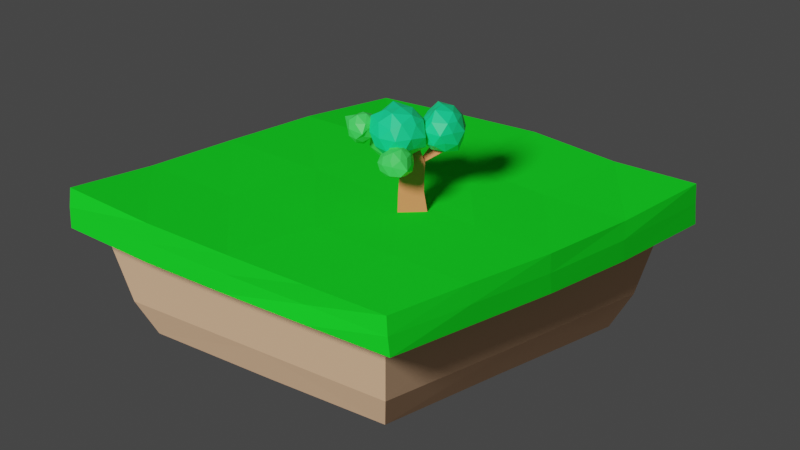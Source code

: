 # Source: untitled.blend  (saved by Blender 3.0.42; exported with 4.5.12 LTS)
import bpy
from mathutils import Matrix  # noqa: F401  (used for matrix-valued properties, if any)

bpy.ops.wm.read_factory_settings(use_empty=True)
scene = bpy.context.scene
scene.name = 'Scene'

# ---- collections
col_collection = bpy.data.collections.new('Collection'); scene.collection.children.link(col_collection)

# ---- materials (node trees are filled in below, after node groups)
mat_material = bpy.data.materials.new('Material')
mat_material.alpha_threshold = 0.0
mat_material.line_color = (0.0, 0.0, 0.0, 1.0)
mat_material_001 = bpy.data.materials.new('Material.001')
mat_material_002 = bpy.data.materials.new('Material.002')
mat_material_003 = bpy.data.materials.new('Material.003')
mat_material_004 = bpy.data.materials.new('Material.004')

# ---- material node trees
mat_material.use_nodes = True; mat_material.node_tree.nodes.clear()
_N = mat_material.node_tree.nodes; _L = mat_material.node_tree.links
n0 = _N.new('ShaderNodeOutputMaterial'); n0.name = 'Material Output'; n0.location = (300, 300)
n1 = _N.new('ShaderNodeBsdfPrincipled'); n1.name = 'Principled BSDF'; n1.location = (10, 300)
n1.distribution = 'GGX'
n1.subsurface_method = 'RANDOM_WALK_SKIN'
n1.inputs[0].default_value = (0.01086, 0.8, 0.02143, 1.0)
n1.inputs[2].default_value = 1.0
n1.inputs[3].default_value = 1.45
n1.inputs[13].default_value = 0.0
n1.inputs[27].default_value = (0.0, 0.0, 0.0, 1.0)
n1.inputs[28].default_value = 1.0
_L.new(n1.outputs[0], n0.inputs[0])
n0.is_active_output = True
mat_material_001.use_nodes = True; mat_material_001.node_tree.nodes.clear()
_N = mat_material_001.node_tree.nodes; _L = mat_material_001.node_tree.links
n0 = _N.new('ShaderNodeBsdfPrincipled'); n0.name = 'Principled BSDF'; n0.location = (10, 300)
n0.distribution = 'GGX'
n0.subsurface_method = 'RANDOM_WALK_SKIN'
n0.inputs[0].default_value = (0.8, 0.5022, 0.3102, 1.0)
n0.inputs[2].default_value = 1.0
n0.inputs[3].default_value = 1.45
n0.inputs[13].default_value = 0.0
n0.inputs[27].default_value = (0.0, 0.0, 0.0, 1.0)
n0.inputs[28].default_value = 1.0
n1 = _N.new('ShaderNodeOutputMaterial'); n1.name = 'Material Output'; n1.location = (300, 300)
_L.new(n0.outputs[0], n1.inputs[0])
n1.is_active_output = True
mat_material_002.use_nodes = True; mat_material_002.node_tree.nodes.clear()
_N = mat_material_002.node_tree.nodes; _L = mat_material_002.node_tree.links
n0 = _N.new('ShaderNodeBsdfPrincipled'); n0.name = 'Principled BSDF'; n0.location = (10, 300)
n0.distribution = 'GGX'
n0.subsurface_method = 'RANDOM_WALK_SKIN'
n0.inputs[0].default_value = (0.05939, 0.8, 0.109, 1.0)
n0.inputs[3].default_value = 1.45
n0.inputs[27].default_value = (0.0, 0.0, 0.0, 1.0)
n0.inputs[28].default_value = 1.0
n1 = _N.new('ShaderNodeOutputMaterial'); n1.name = 'Material Output'; n1.location = (300, 300)
_L.new(n0.outputs[0], n1.inputs[0])
n1.is_active_output = True
mat_material_003.use_nodes = True; mat_material_003.node_tree.nodes.clear()
_N = mat_material_003.node_tree.nodes; _L = mat_material_003.node_tree.links
n0 = _N.new('ShaderNodeBsdfPrincipled'); n0.name = 'Principled BSDF'; n0.location = (10, 300)
n0.distribution = 'GGX'
n0.subsurface_method = 'RANDOM_WALK_SKIN'
n0.inputs[0].default_value = (0.005779, 0.8, 0.275, 1.0)
n0.inputs[3].default_value = 1.45
n0.inputs[27].default_value = (0.0, 0.0, 0.0, 1.0)
n0.inputs[28].default_value = 1.0
n1 = _N.new('ShaderNodeOutputMaterial'); n1.name = 'Material Output'; n1.location = (300, 300)
_L.new(n0.outputs[0], n1.inputs[0])
n1.is_active_output = True
mat_material_004.use_nodes = True; mat_material_004.node_tree.nodes.clear()
_N = mat_material_004.node_tree.nodes; _L = mat_material_004.node_tree.links
n0 = _N.new('ShaderNodeBsdfPrincipled'); n0.name = 'Principled BSDF'; n0.location = (10, 300)
n0.distribution = 'GGX'
n0.subsurface_method = 'RANDOM_WALK_SKIN'
n0.inputs[0].default_value = (0.8, 0.269, 0.1185, 1.0)
n0.inputs[2].default_value = 1.0
n0.inputs[3].default_value = 1.45
n0.inputs[13].default_value = 0.0
n0.inputs[27].default_value = (0.0, 0.0, 0.0, 1.0)
n0.inputs[28].default_value = 1.0
n1 = _N.new('ShaderNodeOutputMaterial'); n1.name = 'Material Output'; n1.location = (300, 300)
_L.new(n0.outputs[0], n1.inputs[0])
n1.is_active_output = True

# ---- world
world_world = bpy.data.worlds.new('World'); scene.world = world_world
world_world.use_nodes = True; world_world.node_tree.nodes.clear()
_N = world_world.node_tree.nodes; _L = world_world.node_tree.links
n0 = _N.new('ShaderNodeOutputWorld'); n0.name = 'World Output'; n0.location = (300, 300)
n1 = _N.new('ShaderNodeBackground'); n1.name = 'Background'; n1.location = (10, 300)
n1.inputs[0].default_value = (0.05088, 0.05088, 0.05088, 1.0)
_L.new(n1.outputs[0], n0.inputs[0])
n0.is_active_output = True
world_world.color = (0.05088, 0.05088, 0.05088)
world_world.use_sun_shadow = False
world_world.sun_shadow_jitter_overblur = 0.0

# ---- cameras
cam_camera = bpy.data.cameras.new('Camera')
cam_camera.clip_end = 100.0
cam_camera.lens = 200.0
cam_camera.ortho_scale = 7.314

# ---- lights
light_light = bpy.data.lights.new('Light', 'SUN')
light_light.transmission_factor = 0.0
light_light.angle = 0.1993
light_light.energy = 3.0
light_light.shadow_soft_size = 0.1
light_light.shadow_cascade_max_distance = 1000.0

# ---- meshes
me_cube = bpy.data.meshes.new('Cube')
me_cube.from_pydata([(1.791, 1.853, 0.2741), (1.791, 1.854, -0.08158), (1.794, -1.784, 0.1872), (1.849, -1.8, -0.1435), (-1.785, 1.847, 0.1177), (-1.801, 1.839, -0.2075), (-1.842, -1.792, 0.2643), (-1.804, -1.825, -0.07129), (0.02574, 1.859, -0.09526), (0.06112, -1.832, 0.2166), (0.005751, -1.816, -0.1371), (-0.007794, 1.839, 0.2641), (-1.829, 0.02936, -0.1471), (1.857, 0.01715, 0.2031), (-1.827, 0.01545, 0.2016), (1.866, 0.01693, -0.1381), (-0.01217, 0.02694, -0.1466), (0.1961, 0.02014, 0.2136), (-1.318, -1.316, -1.024), (-1.604, -1.604, -0.165), (-1.315, 1.331, -0.9748), (-1.604, 1.605, -0.1647), (1.318, -1.317, -1.029), (1.605, -1.603, -0.1601), (1.321, 1.33, -0.9814), (1.606, 1.61, -0.1443), (-1.316, 0.009171, -0.9926), (-1.461, -1.458, -0.7351), (-1.603, 0.007553, -0.1344), (-1.46, 1.467, -0.724), (0.0003668, 1.32, -1.025), (0.001537, 1.611, -0.137), (1.464, 1.475, -0.6882), (1.32, 0.007387, -1.0), (1.605, 0.002264, -0.1573), (1.462, -1.459, -0.7388), (3.731e-05, -1.318, -1.032), (0.0003274, -1.603, -0.1607), (0.0008491, 0.00385, -0.1504), (0.001421, 0.006444, -1.004), (0.00063, -1.458, -0.7372), (1.463, 0.005822, -0.7243), (0.004964, 1.484, -0.6521), (-1.461, 0.002361, -0.7393), (-1.813, -0.9057, -0.1225), (-0.8914, 1.857, -0.1483), (1.793, 1.848, 0.102), (-1.815, -1.826, 0.1078), (1.828, -1.806, 0.02901), (-1.8, 1.857, -0.05546), (-0.8852, -1.824, 0.2251), (1.833, -0.9018, 0.2044), (0.9355, -1.827, -0.1309), (-1.798, 0.9133, 0.1907), (0.8914, 1.847, 0.2324), (1.835, 0.9211, -0.1301), (0.9125, 1.847, -0.1256), (0.9346, -1.824, 0.2099), (-0.8986, -1.822, -0.1222), (-0.8968, 1.843, 0.1959), (0.005191, 1.858, 0.08232), (0.003414, -0.9095, -0.1343), (0.03134, -1.819, 0.03733), (0.1354, -0.9215, 0.2228), (-1.805, 0.9105, -0.1455), (1.816, 0.9533, 0.2077), (-1.835, -0.8882, 0.2137), (1.858, -0.8929, -0.14), (0.01674, 0.9205, -0.1348), (0.1079, 0.8982, 0.2367), (1.034, 0.001691, 0.2169), (-0.9139, 0.01327, -0.1394), (1.869, -0.001015, 0.04157), (0.9268, 0.02197, -0.1424), (-1.832, 0.03259, 0.02213), (-0.8145, 0.01576, 0.2086), (-0.8939, -0.8833, 0.1965), (-0.8745, -1.821, 0.05178), (-1.814, 0.9257, 0.01406), (0.9267, -0.8788, -0.148), (1.862, -0.9118, 0.04012), (0.8894, 1.851, 0.04625), (-0.8785, 1.85, 0.01683), (-0.9173, -0.8778, -0.1498), (0.8926, -1.783, 0.01671), (1.01, -0.9161, 0.2175), (0.9279, 0.9202, 0.2072), (-0.9005, 0.9421, -0.146), (1.839, 0.9116, 0.05673), (0.8996, 0.9174, -0.1362), (-1.826, -0.9029, 0.04917), (-0.7871, 0.9166, 0.2176)], [], [(14, 76, 75), (9, 77, 62), (14, 78, 74), (15, 79, 73), (13, 80, 72), (11, 81, 60), (4, 82, 49), (16, 83, 71), (2, 84, 48), (17, 85, 70), (11, 86, 54), (8, 87, 45), (0, 88, 46), (1, 89, 56), (6, 90, 47), (4, 91, 59), (14, 66, 76), (9, 50, 77), (14, 53, 78), (15, 67, 79), (13, 51, 80), (11, 54, 81), (4, 59, 82), (16, 61, 83), (2, 57, 84), (17, 63, 85), (11, 69, 86), (8, 68, 87), (0, 65, 88), (1, 55, 89), (6, 66, 90), (4, 53, 91), (28, 29, 43), (31, 32, 42), (34, 35, 41), (37, 27, 40), (33, 36, 39), (28, 37, 38), (38, 23, 34), (31, 34, 25), (21, 38, 31), (39, 18, 26), (30, 26, 20), (24, 39, 30), (40, 18, 36), (22, 40, 36), (35, 37, 40), (41, 22, 33), (24, 41, 33), (32, 34, 41), (42, 24, 30), (20, 42, 30), (29, 31, 42), (43, 20, 26), (18, 43, 26), (27, 28, 43), (28, 21, 29), (31, 25, 32), (34, 23, 35), (37, 19, 27), (33, 22, 36), (28, 19, 37), (38, 37, 23), (31, 38, 34), (21, 28, 38), (39, 36, 18), (30, 39, 26), (24, 33, 39), (40, 27, 18), (22, 35, 40), (35, 23, 37), (41, 35, 22), (24, 32, 41), (32, 25, 34), (42, 32, 24), (20, 29, 42), (29, 21, 31), (43, 29, 20), (18, 27, 43), (27, 19, 28), (91, 75, 17), (91, 53, 75), (53, 14, 75), (90, 74, 12), (90, 66, 74), (66, 14, 74), (89, 73, 16), (89, 55, 73), (55, 15, 73), (88, 72, 15), (88, 65, 72), (65, 13, 72), (87, 71, 12), (87, 68, 71), (68, 16, 71), (86, 70, 13), (86, 69, 70), (69, 17, 70), (85, 57, 2), (85, 63, 57), (63, 9, 57), (84, 62, 10), (84, 57, 62), (57, 9, 62), (83, 58, 7), (83, 61, 58), (61, 10, 58), (82, 60, 8), (82, 59, 60), (59, 11, 60), (81, 46, 1), (81, 54, 46), (54, 0, 46), (80, 48, 3), (80, 51, 48), (51, 2, 48), (79, 52, 10), (79, 67, 52), (67, 3, 52), (78, 49, 5), (78, 53, 49), (53, 4, 49), (77, 47, 7), (77, 50, 47), (50, 6, 47), (76, 50, 9), (76, 66, 50), (66, 6, 50), (59, 69, 11), (59, 91, 69), (91, 17, 69), (47, 44, 7), (47, 90, 44), (90, 12, 44), (56, 68, 8), (56, 89, 68), (89, 16, 68), (46, 55, 1), (46, 88, 55), (88, 15, 55), (45, 64, 5), (45, 87, 64), (87, 12, 64), (54, 65, 0), (54, 86, 65), (86, 13, 65), (70, 51, 13), (70, 85, 51), (85, 2, 51), (48, 52, 3), (48, 84, 52), (84, 10, 52), (71, 44, 12), (71, 83, 44), (83, 7, 44), (49, 45, 5), (49, 82, 45), (82, 8, 45), (60, 56, 8), (60, 81, 56), (81, 1, 56), (72, 67, 15), (72, 80, 67), (80, 3, 67), (73, 61, 16), (73, 79, 61), (79, 10, 61), (74, 64, 12), (74, 78, 64), (78, 5, 64), (62, 58, 10), (62, 77, 58), (77, 7, 58), (75, 63, 17), (75, 76, 63), (76, 9, 63)])
me_cube.polygons.foreach_set('material_index', [0, 0, 0, 0, 0, 0, 0, 0, 0, 0, 0, 0, 0, 0, 0, 0, 0, 0, 0, 0, 0, 0, 0, 0, 0, 0, 0, 0, 0, 0, 0, 0, 1, 1, 1, 1, 1, 1, 1, 1, 1, 1, 1, 1, 1, 1, 1, 1, 1, 1, 1, 1, 1, 1, 1, 1, 1, 1, 1, 1, 1, 1, 1, 1, 1, 1, 1, 1, 1, 1, 1, 1, 1, 1, 1, 1, 1, 1, 1, 1, 0, 0, 0, 0, 0, 0, 0, 0, 0, 0, 0, 0, 0, 0, 0, 0, 0, 0, 0, 0, 0, 0, 0, 0, 0, 0, 0, 0, 0, 0, 0, 0, 0, 0, 0, 0, 0, 0, 0, 0, 0, 0, 0, 0, 0, 0, 0, 0, 0, 0, 0, 0, 0, 0, 0, 0, 0, 0, 0, 0, 0, 0, 0, 0, 0, 0, 0, 0, 0, 0, 0, 0, 0, 0, 0, 0, 0, 0, 0, 0, 0, 0, 0, 0, 0, 0, 0, 0, 0, 0, 0, 0, 0, 0, 0, 0])
_uv = me_cube.uv_layers.new(name='UVMap')
_uv.uv.foreach_set('vector', [0.875, 0.625, 0.8125, 0.6875, 0.8125, 0.625, 0.625, 0.875, 0.5, 0.9375, 0.5, 0.875, 0.625, 0.125, 0.5, 0.1875, 0.5, 0.125, 0.375, 0.625, 0.3125, 0.6875, 0.3125, 0.625, 0.625, 0.625, 0.5, 0.6875, 0.5, 0.625, 0.625, 0.375, 0.5, 0.4375, 0.5, 0.375, 0.625, 0.25, 0.5, 0.3125, 0.5, 0.25, 0.25, 0.625, 0.1875, 0.6875, 0.1875, 0.625, 0.625, 0.75, 0.5, 0.8125, 0.5, 0.75, 0.75, 0.625, 0.6875, 0.6875, 0.6875, 0.625, 0.75, 0.5, 0.6875, 0.5625, 0.6875, 0.5, 0.25, 0.5, 0.1875, 0.5625, 0.1875, 0.5, 0.625, 0.5, 0.5, 0.5625, 0.5, 0.5, 0.375, 0.5, 0.3125, 0.5625, 0.3125, 0.5, 0.625, 0.0, 0.5, 0.0625, 0.5, 0.0, 0.875, 0.5, 0.8125, 0.5625, 0.8125, 0.5, 0.875, 0.625, 0.875, 0.6875, 0.8125, 0.6875, 0.625, 0.875, 0.625, 0.9375, 0.5, 0.9375, 0.625, 0.125, 0.625, 0.1875, 0.5, 0.1875, 0.375, 0.625, 0.375, 0.6875, 0.3125, 0.6875, 0.625, 0.625, 0.625, 0.6875, 0.5, 0.6875, 0.625, 0.375, 0.625, 0.4375, 0.5, 0.4375, 0.625, 0.25, 0.625, 0.3125, 0.5, 0.3125, 0.25, 0.625, 0.25, 0.6875, 0.1875, 0.6875, 0.625, 0.75, 0.625, 0.8125, 0.5, 0.8125, 0.75, 0.625, 0.75, 0.6875, 0.6875, 0.6875, 0.75, 0.5, 0.75, 0.5625, 0.6875, 0.5625, 0.25, 0.5, 0.25, 0.5625, 0.1875, 0.5625, 0.625, 0.5, 0.625, 0.5625, 0.5, 0.5625, 0.375, 0.5, 0.375, 0.5625, 0.3125, 0.5625, 0.625, 0.0, 0.625, 0.0625, 0.5, 0.0625, 0.875, 0.5, 0.875, 0.5625, 0.8125, 0.5625, 0.625, 0.125, 0.5, 0.25, 0.5, 0.125, 0.625, 0.375, 0.5, 0.5, 0.5, 0.375, 0.625, 0.625, 0.5, 0.75, 0.5, 0.625, 0.625, 0.875, 0.5, 1.0, 0.5, 0.875, 0.375, 0.625, 0.25, 0.75, 0.25, 0.625, 0.875, 0.625, 0.75, 0.75, 0.75, 0.625, 0.75, 0.625, 0.625, 0.75, 0.625, 0.625, 0.75, 0.5, 0.625, 0.625, 0.625, 0.5, 0.875, 0.5, 0.75, 0.625, 0.75, 0.5, 0.25, 0.625, 0.125, 0.75, 0.125, 0.625, 0.25, 0.5, 0.125, 0.625, 0.125, 0.5, 0.375, 0.5, 0.25, 0.625, 0.25, 0.5, 0.5, 0.875, 0.375, 1.0, 0.375, 0.875, 0.375, 0.75, 0.5, 0.875, 0.375, 0.875, 0.5, 0.75, 0.625, 0.875, 0.5, 0.875, 0.5, 0.625, 0.375, 0.75, 0.375, 0.625, 0.375, 0.5, 0.5, 0.625, 0.375, 0.625, 0.5, 0.5, 0.625, 0.625, 0.5, 0.625, 0.5, 0.375, 0.375, 0.5, 0.375, 0.375, 0.375, 0.25, 0.5, 0.375, 0.375, 0.375, 0.5, 0.25, 0.625, 0.375, 0.5, 0.375, 0.5, 0.125, 0.375, 0.25, 0.375, 0.125, 0.375, 0.0, 0.5, 0.125, 0.375, 0.125, 0.5, 0.0, 0.625, 0.125, 0.5, 0.125, 0.625, 0.125, 0.625, 0.25, 0.5, 0.25, 0.625, 0.375, 0.625, 0.5, 0.5, 0.5, 0.625, 0.625, 0.625, 0.75, 0.5, 0.75, 0.625, 0.875, 0.625, 1.0, 0.5, 1.0, 0.375, 0.625, 0.375, 0.75, 0.25, 0.75, 0.875, 0.625, 0.875, 0.75, 0.75, 0.75, 0.75, 0.625, 0.75, 0.75, 0.625, 0.75, 0.75, 0.5, 0.75, 0.625, 0.625, 0.625, 0.875, 0.5, 0.875, 0.625, 0.75, 0.625, 0.25, 0.625, 0.25, 0.75, 0.125, 0.75, 0.25, 0.5, 0.25, 0.625, 0.125, 0.625, 0.375, 0.5, 0.375, 0.625, 0.25, 0.625, 0.5, 0.875, 0.5, 1.0, 0.375, 1.0, 0.375, 0.75, 0.5, 0.75, 0.5, 0.875, 0.5, 0.75, 0.625, 0.75, 0.625, 0.875, 0.5, 0.625, 0.5, 0.75, 0.375, 0.75, 0.375, 0.5, 0.5, 0.5, 0.5, 0.625, 0.5, 0.5, 0.625, 0.5, 0.625, 0.625, 0.5, 0.375, 0.5, 0.5, 0.375, 0.5, 0.375, 0.25, 0.5, 0.25, 0.5, 0.375, 0.5, 0.25, 0.625, 0.25, 0.625, 0.375, 0.5, 0.125, 0.5, 0.25, 0.375, 0.25, 0.375, 0.0, 0.5, 0.0, 0.5, 0.125, 0.5, 0.0, 0.625, 0.0, 0.625, 0.125, 0.8125, 0.5625, 0.8125, 0.625, 0.75, 0.625, 0.8125, 0.5625, 0.875, 0.5625, 0.8125, 0.625, 0.875, 0.5625, 0.875, 0.625, 0.8125, 0.625, 0.5, 0.0625, 0.5, 0.125, 0.375, 0.125, 0.5, 0.0625, 0.625, 0.0625, 0.5, 0.125, 0.625, 0.0625, 0.625, 0.125, 0.5, 0.125, 0.3125, 0.5625, 0.3125, 0.625, 0.25, 0.625, 0.3125, 0.5625, 0.375, 0.5625, 0.3125, 0.625, 0.375, 0.5625, 0.375, 0.625, 0.3125, 0.625, 0.5, 0.5625, 0.5, 0.625, 0.375, 0.625, 0.5, 0.5625, 0.625, 0.5625, 0.5, 0.625, 0.625, 0.5625, 0.625, 0.625, 0.5, 0.625, 0.1875, 0.5625, 0.1875, 0.625, 0.125, 0.625, 0.1875, 0.5625, 0.25, 0.5625, 0.1875, 0.625, 0.25, 0.5625, 0.25, 0.625, 0.1875, 0.625, 0.6875, 0.5625, 0.6875, 0.625, 0.625, 0.625, 0.6875, 0.5625, 0.75, 0.5625, 0.6875, 0.625, 0.75, 0.5625, 0.75, 0.625, 0.6875, 0.625, 0.6875, 0.6875, 0.6875, 0.75, 0.625, 0.75, 0.6875, 0.6875, 0.75, 0.6875, 0.6875, 0.75, 0.75, 0.6875, 0.75, 0.75, 0.6875, 0.75, 0.5, 0.8125, 0.5, 0.875, 0.375, 0.875, 0.5, 0.8125, 0.625, 0.8125, 0.5, 0.875, 0.625, 0.8125, 0.625, 0.875, 0.5, 0.875, 0.1875, 0.6875, 0.1875, 0.75, 0.125, 0.75, 0.1875, 0.6875, 0.25, 0.6875, 0.1875, 0.75, 0.25, 0.6875, 0.25, 0.75, 0.1875, 0.75, 0.5, 0.3125, 0.5, 0.375, 0.375, 0.375, 0.5, 0.3125, 0.625, 0.3125, 0.5, 0.375, 0.625, 0.3125, 0.625, 0.375, 0.5, 0.375, 0.5, 0.4375, 0.5, 0.5, 0.375, 0.5, 0.5, 0.4375, 0.625, 0.4375, 0.5, 0.5, 0.625, 0.4375, 0.625, 0.5, 0.5, 0.5, 0.5, 0.6875, 0.5, 0.75, 0.375, 0.75, 0.5, 0.6875, 0.625, 0.6875, 0.5, 0.75, 0.625, 0.6875, 0.625, 0.75, 0.5, 0.75, 0.3125, 0.6875, 0.3125, 0.75, 0.25, 0.75, 0.3125, 0.6875, 0.375, 0.6875, 0.3125, 0.75, 0.375, 0.6875, 0.375, 0.75, 0.3125, 0.75, 0.5, 0.1875, 0.5, 0.25, 0.375, 0.25, 0.5, 0.1875, 0.625, 0.1875, 0.5, 0.25, 0.625, 0.1875, 0.625, 0.25, 0.5, 0.25, 0.5, 0.9375, 0.5, 1.0, 0.375, 1.0, 0.5, 0.9375, 0.625, 0.9375, 0.5, 1.0, 0.625, 0.9375, 0.625, 1.0, 0.5, 1.0, 0.8125, 0.6875, 0.8125, 0.75, 0.75, 0.75, 0.8125, 0.6875, 0.875, 0.6875, 0.8125, 0.75, 0.875, 0.6875, 0.875, 0.75, 0.8125, 0.75, 0.8125, 0.5, 0.75, 0.5625, 0.75, 0.5, 0.8125, 0.5, 0.8125, 0.5625, 0.75, 0.5625, 0.8125, 0.5625, 0.75, 0.625, 0.75, 0.5625, 0.5, 0.0, 0.375, 0.0625, 0.375, 0.0, 0.5, 0.0, 0.5, 0.0625, 0.375, 0.0625, 0.5, 0.0625, 0.375, 0.125, 0.375, 0.0625, 0.3125, 0.5, 0.25, 0.5625, 0.25, 0.5, 0.3125, 0.5, 0.3125, 0.5625, 0.25, 0.5625, 0.3125, 0.5625, 0.25, 0.625, 0.25, 0.5625, 0.5, 0.5, 0.375, 0.5625, 0.375, 0.5, 0.5, 0.5, 0.5, 0.5625, 0.375, 0.5625, 0.5, 0.5625, 0.375, 0.625, 0.375, 0.5625, 0.1875, 0.5, 0.125, 0.5625, 0.125, 0.5, 0.1875, 0.5, 0.1875, 0.5625, 0.125, 0.5625, 0.1875, 0.5625, 0.125, 0.625, 0.125, 0.5625, 0.6875, 0.5, 0.625, 0.5625, 0.625, 0.5, 0.6875, 0.5, 0.6875, 0.5625, 0.625, 0.5625, 0.6875, 0.5625, 0.625, 0.625, 0.625, 0.5625, 0.6875, 0.625, 0.625, 0.6875, 0.625, 0.625, 0.6875, 0.625, 0.6875, 0.6875, 0.625, 0.6875, 0.6875, 0.6875, 0.625, 0.75, 0.625, 0.6875, 0.5, 0.75, 0.375, 0.8125, 0.375, 0.75, 0.5, 0.75, 0.5, 0.8125, 0.375, 0.8125, 0.5, 0.8125, 0.375, 0.875, 0.375, 0.8125, 0.1875, 0.625, 0.125, 0.6875, 0.125, 0.625, 0.1875, 0.625, 0.1875, 0.6875, 0.125, 0.6875, 0.1875, 0.6875, 0.125, 0.75, 0.125, 0.6875, 0.5, 0.25, 0.375, 0.3125, 0.375, 0.25, 0.5, 0.25, 0.5, 0.3125, 0.375, 0.3125, 0.5, 0.3125, 0.375, 0.375, 0.375, 0.3125, 0.5, 0.375, 0.375, 0.4375, 0.375, 0.375, 0.5, 0.375, 0.5, 0.4375, 0.375, 0.4375, 0.5, 0.4375, 0.375, 0.5, 0.375, 0.4375, 0.5, 0.625, 0.375, 0.6875, 0.375, 0.625, 0.5, 0.625, 0.5, 0.6875, 0.375, 0.6875, 0.5, 0.6875, 0.375, 0.75, 0.375, 0.6875, 0.3125, 0.625, 0.25, 0.6875, 0.25, 0.625, 0.3125, 0.625, 0.3125, 0.6875, 0.25, 0.6875, 0.3125, 0.6875, 0.25, 0.75, 0.25, 0.6875, 0.5, 0.125, 0.375, 0.1875, 0.375, 0.125, 0.5, 0.125, 0.5, 0.1875, 0.375, 0.1875, 0.5, 0.1875, 0.375, 0.25, 0.375, 0.1875, 0.5, 0.875, 0.375, 0.9375, 0.375, 0.875, 0.5, 0.875, 0.5, 0.9375, 0.375, 0.9375, 0.5, 0.9375, 0.375, 1.0, 0.375, 0.9375, 0.8125, 0.625, 0.75, 0.6875, 0.75, 0.625, 0.8125, 0.625, 0.8125, 0.6875, 0.75, 0.6875, 0.8125, 0.6875, 0.75, 0.75, 0.75, 0.6875])
me_cube.materials.append(mat_material)
me_cube.materials.append(mat_material_001)
me_cube.use_remesh_preserve_volume = False
me_cube.use_remesh_preserve_attributes = False
me_cube.use_mirror_vertex_groups = False
me_cube.update()
me_icosphere_001 = bpy.data.meshes.new('Icosphere.001')
me_icosphere_001.from_pydata([(0.2996, 0.06485, -1.213), (0.7878, -0.5118, -0.4929), (-0.1022, -0.8129, -0.5712), (-0.5117, 0.08285, -0.7195), (-0.002755, 0.9099, -0.6419), (0.8219, 0.547, -0.5172), (0.4299, -0.8174, 0.338), (-0.7216, -0.5253, 0.4458), (-0.6368, 0.5445, 0.3855), (0.5273, 0.905, 0.2687), (1.145, 0.05434, 0.2686), (0.2369, 0.05127, 0.8315), (0.117, -0.4395, -1.049), (0.5539, -0.2812, -0.9421), (0.4592, -0.7665, -0.6654), (0.9826, 0.02855, -0.6196), (0.5176, 0.329, -0.9163), (-0.5116, 0.003065, -0.8607), (-0.3701, -0.4311, -0.7521), (0.02667, 0.5409, -0.9852), (-0.5709, 0.5254, -0.6092), (0.377, 0.8337, -0.6069), (0.9844, -0.3018, -0.0237), (1.021, 0.3241, -0.04959), (0.05482, -0.9881, -0.039), (0.9434, -0.732, -0.253), (-0.7806, -0.2721, -0.1213), (-0.274, -0.7411, -0.2232), (-0.2484, 0.8825, -0.2415), (-0.6726, 0.3693, -0.1981), (0.7882, 0.8524, -0.1426), (0.356, 1.077, -0.2533), (0.9329, -0.447, 0.3517), (-0.1208, -0.7783, 0.4246), (-0.5211, 0.07133, 0.2913), (-0.1759, 0.8278, 0.4638), (1.073, 0.5834, 0.2517), (0.2654, -0.4777, 0.7774), (0.5893, 0.01376, 0.8054), (-0.1211, -0.2432, 0.6342), (-0.1284, 0.3733, 0.6394), (0.4675, 0.566, 0.6336), (2.147, 0.97, -1.736), (3.579, 0.1245, -0.9466), (1.752, -0.4545, -0.8518), (0.7076, 0.9861, -0.853), (1.624, 2.398, -0.7606), (3.691, 1.929, -1.027), (2.971, -0.3931, 0.461), (0.8713, 0.06884, 0.7506), (1.014, 1.88, 0.6489), (2.87, 2.465, 0.5333), (3.761, 0.9914, 0.644), (2.434, 1.032, 1.446), (1.838, 0.116, -1.458), (3.0, 0.4754, -1.577), (2.679, -0.3809, -0.9948), (3.592, 0.971, -0.9363), (2.96, 1.513, -1.549), (1.415, 1.004, -1.595), (1.148, 0.1593, -1.051), (2.151, 1.877, -1.681), (0.9294, 1.805, -0.8953), (2.633, 2.349, -0.962), (3.866, 0.4703, -0.1201), (4.031, 1.552, -0.237), (2.296, -0.691, -0.1484), (3.355, -0.3539, -0.1937), (0.4872, 0.436, -0.007265), (1.206, -0.3882, -0.0809), (1.248, 2.36, -0.1112), (0.6991, 1.528, -0.158), (3.253, 2.364, -0.1216), (2.17, 2.668, -0.05874), (3.379, 0.1378, 0.8), (1.925, -0.3514, 0.6885), (0.8168, 0.9937, 0.7693), (1.857, 2.373, 0.737), (3.537, 1.865, 0.6877), (2.567, 0.1548, 1.294), (3.381, 1.044, 1.153), (1.67, 0.4994, 1.225), (1.373, 1.481, 1.436), (2.629, 1.861, 1.25), (0.4995, 1.736, -2.3), (1.436, 1.183, -1.783), (0.1117, 0.7756, -1.629), (-0.31, 1.775, -1.817), (0.4336, 2.731, -1.858), (1.491, 2.36, -1.822), (0.7559, 0.7824, -0.6603), (-0.3368, 1.146, -0.6714), (-0.2497, 2.33, -0.7334), (0.8896, 2.697, -0.7554), (1.481, 1.734, -0.6889), (0.4665, 1.729, -0.05964), (0.4383, 1.208, -2.219), (0.9439, 1.388, -2.115), (1.044, 0.8941, -1.954), (1.315, 1.708, -1.683), (0.8881, 2.061, -2.075), (0.08943, 1.773, -2.257), (-0.3251, 1.169, -1.73), (0.5038, 2.33, -2.266), (-0.2205, 2.3, -1.805), (0.732, 2.62, -1.732), (1.793, 1.445, -1.362), (1.723, 2.115, -1.312), (0.6046, 0.6505, -1.266), (1.342, 0.8808, -1.328), (-0.3607, 1.436, -1.33), (0.0268, 0.8781, -1.319), (0.009578, 2.668, -1.306), (-0.4157, 2.109, -1.29), (1.219, 2.648, -1.24), (0.6577, 2.879, -1.304), (1.201, 1.169, -0.565), (0.3588, 0.872, -0.716), (-0.5751, 1.708, -0.515), (0.08897, 2.607, -0.524), (1.126, 2.261, -0.512), (0.7259, 1.192, -0.2816), (1.222, 1.766, -0.3484), (0.003278, 1.388, -0.231), (0.2659, 2.13, -0.4178), (0.8182, 2.32, -0.3472), (3.151, -0.2926, -2.482), (4.215, -0.7914, -2.098), (2.889, -1.194, -1.915), (2.354, -0.2583, -2.004), (3.218, 0.6948, -2.15), (4.088, 0.3045, -2.008), (3.707, -1.145, -1.122), (2.576, -0.8115, -1.077), (2.697, 0.3381, -1.163), (3.798, 0.6925, -1.186), (4.239, -0.2639, -1.03), (3.492, -0.2188, -0.5878), (3.009, -0.82, -2.345), (3.624, -0.6187, -2.336), (3.624, -1.115, -2.112), (4.074, -0.2896, -1.985), (3.713, 0.06085, -2.399), (2.832, -0.2401, -2.495), (2.497, -0.8093, -2.033), (3.272, 0.3054, -2.532), (2.683, 0.2996, -2.166), (3.796, 0.6505, -2.234), (4.539, -0.5422, -1.679), (4.285, 0.06308, -1.498), (3.196, -1.351, -1.446), (3.856, -1.14, -1.469), (2.266, -0.5942, -1.508), (2.614, -1.137, -1.478), (2.706, 0.6114, -1.544), (2.286, 0.07033, -1.521), (3.973, 0.6137, -1.552), (3.398, 0.8294, -1.59), (4.177, -0.7638, -1.059), (3.075, -1.113, -0.9977), (2.547, -0.2265, -1.069), (3.063, 0.6135, -0.9893), (4.014, 0.2692, -0.9429), (3.585, -0.7705, -0.69), (3.787, -0.2764, -0.5581), (3.006, -0.5558, -0.7249), (2.694, 0.037, -0.5031), (3.487, 0.2768, -0.6206), (3.845, 3.29, -1.645), (4.726, 2.472, -0.6939), (3.514, 2.049, -0.8828), (2.481, 3.281, -0.7982), (3.506, 4.562, -0.8775), (4.74, 4.029, -0.7038), (4.078, 1.994, 0.6192), (2.851, 2.529, 0.4404), (2.577, 4.024, 0.6354), (4.227, 4.541, 0.5127), (5.015, 3.257, 0.6026), (3.759, 3.271, 1.372), (3.552, 2.539, -1.387), (4.412, 2.819, -1.38), (4.152, 2.076, -0.8863), (5.04, 3.276, -0.8999), (4.611, 3.776, -1.522), (2.941, 3.262, -1.334), (2.852, 2.556, -0.961), (3.736, 4.057, -1.518), (2.669, 3.994, -0.8309), (4.333, 4.507, -1.015), (5.071, 2.794, -0.03924), (5.173, 3.729, -0.1113), (3.647, 1.769, -0.02619), (4.694, 2.089, -0.1527), (2.576, 2.862, -0.2642), (2.785, 2.052, -0.0311), (2.909, 4.471, -0.119), (2.564, 3.773, -0.2558), (4.583, 4.457, -0.07379), (3.625, 4.72, -0.01044), (4.888, 2.556, 0.592), (3.565, 2.117, 0.5328), (2.541, 3.28, 0.643), (3.557, 4.507, 0.5385), (4.665, 3.986, 0.7504), (3.877, 2.506, 1.238), (4.629, 3.291, 1.085), (3.34, 2.86, 1.003), (2.986, 3.697, 1.254), (3.988, 4.008, 1.16), (2.48, 1.987, -2.424), (2.479, 1.764, -2.437), (2.679, 1.897, -2.391), (2.074, 1.952, -2.576), (2.183, 1.866, -2.53), (2.17, 2.032, -2.521), (2.742, 1.696, -2.539), (2.755, 1.601, -2.633), (2.884, 1.685, -2.56), (2.674, 2.327, -2.338), (2.896, 2.333, -2.415), (2.869, 2.522, -2.384), (2.126, 2.882, -2.42), (2.112, 1.327, -2.487), (3.121, 2.444, -2.368), (2.16, 2.717, -4.14), (2.146, 1.108, -4.209), (3.19, 2.264, -4.086), (2.201, 2.891, -5.523), (2.185, 1.011, -5.603), (3.404, 2.361, -5.46), (2.273, 2.934, -6.534), (2.256, 1.054, -6.615), (3.476, 2.404, -6.471), (2.316, 2.31, -0.8397), (2.312, 1.79, -0.862), (2.649, 2.163, -0.8223)], [], [(0, 13, 12), (1, 13, 15), (0, 12, 17), (0, 17, 19), (0, 19, 16), (1, 15, 22), (2, 14, 24), (3, 18, 26), (4, 20, 28), (5, 21, 30), (1, 22, 25), (2, 24, 27), (3, 26, 29), (4, 28, 31), (5, 30, 23), (6, 32, 37), (7, 33, 39), (8, 34, 40), (9, 35, 41), (10, 36, 38), (38, 41, 11), (38, 36, 41), (36, 9, 41), (41, 40, 11), (41, 35, 40), (35, 8, 40), (40, 39, 11), (40, 34, 39), (34, 7, 39), (39, 37, 11), (39, 33, 37), (33, 6, 37), (37, 38, 11), (37, 32, 38), (32, 10, 38), (23, 36, 10), (23, 30, 36), (30, 9, 36), (31, 35, 9), (31, 28, 35), (28, 8, 35), (29, 34, 8), (29, 26, 34), (26, 7, 34), (27, 33, 7), (27, 24, 33), (24, 6, 33), (25, 32, 6), (25, 22, 32), (22, 10, 32), (30, 31, 9), (30, 21, 31), (21, 4, 31), (28, 29, 8), (28, 20, 29), (20, 3, 29), (26, 27, 7), (26, 18, 27), (18, 2, 27), (24, 25, 6), (24, 14, 25), (14, 1, 25), (22, 23, 10), (22, 15, 23), (15, 5, 23), (16, 21, 5), (16, 19, 21), (19, 4, 21), (19, 20, 4), (19, 17, 20), (17, 3, 20), (17, 18, 3), (17, 12, 18), (12, 2, 18), (15, 16, 5), (15, 13, 16), (13, 0, 16), (12, 14, 2), (12, 13, 14), (13, 1, 14), (42, 55, 54), (43, 55, 57), (42, 54, 59), (42, 59, 61), (147, 145, 217, 218), (43, 57, 64), (44, 56, 66), (45, 60, 68), (46, 62, 70), (47, 63, 72), (43, 64, 67), (44, 66, 69), (45, 68, 71), (46, 70, 73), (47, 72, 65), (48, 74, 79), (49, 75, 81), (50, 76, 82), (51, 77, 83), (52, 78, 80), (80, 83, 53), (80, 78, 83), (78, 51, 83), (83, 82, 53), (83, 77, 82), (77, 50, 82), (82, 81, 53), (82, 76, 81), (76, 49, 81), (81, 79, 53), (81, 75, 79), (75, 48, 79), (79, 80, 53), (79, 74, 80), (74, 52, 80), (65, 78, 52), (65, 72, 78), (72, 51, 78), (73, 77, 51), (73, 70, 77), (70, 50, 77), (71, 76, 50), (71, 68, 76), (68, 49, 76), (69, 75, 49), (69, 66, 75), (66, 48, 75), (67, 74, 48), (67, 64, 74), (64, 52, 74), (72, 73, 51), (72, 63, 73), (63, 46, 73), (70, 71, 50), (70, 62, 71), (62, 45, 71), (68, 69, 49), (68, 60, 69), (60, 44, 69), (66, 67, 48), (66, 56, 67), (56, 43, 67), (64, 65, 52), (64, 57, 65), (57, 47, 65), (58, 63, 47), (58, 61, 63), (61, 46, 63), (61, 62, 46), (61, 59, 62), (59, 45, 62), (59, 60, 45), (59, 54, 60), (54, 44, 60), (57, 58, 47), (57, 55, 58), (55, 42, 58), (54, 56, 44), (54, 55, 56), (55, 43, 56), (84, 97, 96), (85, 97, 99), (84, 96, 101), (84, 101, 103), (84, 103, 100), (85, 99, 106), (86, 98, 108), (87, 102, 110), (88, 104, 112), (89, 105, 114), (85, 106, 109), (86, 108, 111), (87, 110, 113), (88, 112, 115), (89, 114, 107), (90, 116, 121), (91, 117, 123), (92, 118, 124), (93, 119, 125), (94, 120, 122), (122, 125, 95), (122, 120, 125), (120, 93, 125), (125, 124, 95), (125, 119, 124), (119, 92, 124), (124, 123, 95), (124, 118, 123), (118, 91, 123), (123, 121, 95), (123, 117, 121), (117, 90, 121), (121, 122, 95), (121, 116, 122), (116, 94, 122), (107, 120, 94), (107, 114, 120), (114, 93, 120), (115, 119, 93), (115, 112, 119), (112, 92, 119), (113, 118, 92), (113, 110, 118), (110, 91, 118), (111, 117, 91), (111, 108, 117), (108, 90, 117), (109, 116, 90), (109, 106, 116), (106, 94, 116), (114, 115, 93), (114, 105, 115), (105, 88, 115), (112, 113, 92), (112, 104, 113), (104, 87, 113), (110, 111, 91), (110, 102, 111), (102, 86, 111), (108, 109, 90), (108, 98, 109), (98, 85, 109), (106, 107, 94), (106, 99, 107), (99, 89, 107), (100, 105, 89), (100, 103, 105), (103, 88, 105), (103, 104, 88), (103, 101, 104), (101, 87, 104), (101, 102, 87), (101, 96, 102), (96, 86, 102), (99, 100, 89), (99, 97, 100), (58, 42, 211, 212), (96, 98, 86), (96, 97, 98), (97, 85, 98), (126, 139, 138), (127, 139, 141), (126, 138, 143), (126, 143, 145), (126, 145, 142), (127, 141, 148), (128, 140, 150), (129, 144, 152), (130, 146, 154), (131, 147, 156), (127, 148, 151), (128, 150, 153), (129, 152, 155), (130, 154, 157), (131, 156, 149), (132, 158, 163), (133, 159, 165), (134, 160, 166), (135, 161, 167), (136, 162, 164), (164, 167, 137), (164, 162, 167), (162, 135, 167), (167, 166, 137), (167, 161, 166), (161, 134, 166), (166, 165, 137), (166, 160, 165), (160, 133, 165), (165, 163, 137), (165, 159, 163), (159, 132, 163), (163, 164, 137), (163, 158, 164), (158, 136, 164), (149, 162, 136), (149, 156, 162), (156, 135, 162), (157, 161, 135), (157, 154, 161), (154, 134, 161), (155, 160, 134), (155, 152, 160), (152, 133, 160), (153, 159, 133), (153, 150, 159), (150, 132, 159), (151, 158, 132), (151, 148, 158), (148, 136, 158), (156, 157, 135), (156, 147, 157), (147, 130, 157), (154, 155, 134), (154, 146, 155), (146, 129, 155), (152, 153, 133), (152, 144, 153), (144, 128, 153), (150, 151, 132), (150, 140, 151), (140, 127, 151), (148, 149, 136), (148, 141, 149), (141, 131, 149), (142, 147, 131), (142, 145, 147), (187, 168, 220, 221), (145, 146, 130), (145, 143, 146), (143, 129, 146), (143, 144, 129), (143, 138, 144), (138, 128, 144), (141, 142, 131), (141, 139, 142), (139, 126, 142), (138, 140, 128), (138, 139, 140), (139, 127, 140), (168, 181, 180), (169, 181, 183), (168, 180, 185), (185, 187, 221, 219), (168, 187, 184), (169, 183, 190), (170, 182, 192), (171, 186, 194), (172, 188, 196), (173, 189, 198), (169, 190, 193), (170, 192, 195), (171, 194, 197), (172, 196, 199), (173, 198, 191), (174, 200, 205), (175, 201, 207), (176, 202, 208), (177, 203, 209), (178, 204, 206), (206, 209, 179), (206, 204, 209), (204, 177, 209), (209, 208, 179), (209, 203, 208), (203, 176, 208), (208, 207, 179), (208, 202, 207), (202, 175, 207), (207, 205, 179), (207, 201, 205), (201, 174, 205), (205, 206, 179), (205, 200, 206), (200, 178, 206), (191, 204, 178), (191, 198, 204), (198, 177, 204), (199, 203, 177), (199, 196, 203), (196, 176, 203), (197, 202, 176), (197, 194, 202), (194, 175, 202), (195, 201, 175), (195, 192, 201), (192, 174, 201), (193, 200, 174), (193, 190, 200), (190, 178, 200), (198, 199, 177), (198, 189, 199), (189, 172, 199), (196, 197, 176), (196, 188, 197), (188, 171, 197), (194, 195, 175), (194, 186, 195), (186, 170, 195), (192, 193, 174), (192, 182, 193), (182, 169, 193), (190, 191, 178), (190, 183, 191), (183, 173, 191), (184, 189, 173), (184, 187, 189), (187, 172, 189), (187, 188, 172), (187, 185, 188), (185, 171, 188), (185, 186, 171), (185, 180, 186), (180, 170, 186), (183, 184, 173), (183, 181, 184), (181, 168, 184), (180, 182, 170), (180, 181, 182), (181, 169, 182), (211, 210, 212), (214, 213, 215), (217, 216, 218), (220, 219, 221), (42, 61, 210, 211), (130, 147, 218, 216), (61, 58, 212, 210), (84, 100, 215, 213), (168, 185, 219, 220), (97, 84, 213, 214), (100, 97, 214, 215), (145, 130, 216, 217), (224, 222, 234, 236), (225, 227, 230, 228), (222, 224, 227, 225), (224, 223, 226, 227), (223, 222, 225, 226), (228, 230, 233, 231), (227, 226, 229, 230), (226, 225, 228, 229), (232, 231, 233), (230, 229, 232, 233), (229, 228, 231, 232), (235, 236, 234), (223, 224, 236, 235), (222, 223, 235, 234)])
me_icosphere_001.polygons.foreach_set('material_index', [0, 0, 0, 0, 0, 0, 0, 0, 0, 0, 0, 0, 0, 0, 0, 0, 0, 0, 0, 0, 0, 0, 0, 0, 0, 0, 0, 0, 0, 0, 0, 0, 0, 0, 0, 0, 0, 0, 0, 0, 0, 0, 0, 0, 0, 0, 0, 0, 0, 0, 0, 0, 0, 0, 0, 0, 0, 0, 0, 0, 0, 0, 0, 0, 0, 0, 0, 0, 0, 0, 0, 0, 0, 0, 0, 0, 0, 0, 0, 0, 1, 1, 1, 1, 2, 1, 1, 1, 1, 1, 1, 1, 1, 1, 1, 1, 1, 1, 1, 1, 1, 1, 1, 1, 1, 1, 1, 1, 1, 1, 1, 1, 1, 1, 1, 1, 1, 1, 1, 1, 1, 1, 1, 1, 1, 1, 1, 1, 1, 1, 1, 1, 1, 1, 1, 1, 1, 1, 1, 1, 1, 1, 1, 1, 1, 1, 1, 1, 1, 1, 1, 1, 1, 1, 1, 1, 1, 1, 1, 1, 0, 0, 0, 0, 0, 0, 0, 0, 0, 0, 0, 0, 0, 0, 0, 0, 0, 0, 0, 0, 0, 0, 0, 0, 0, 0, 0, 0, 0, 0, 0, 0, 0, 0, 0, 0, 0, 0, 0, 0, 0, 0, 0, 0, 0, 0, 0, 0, 0, 0, 0, 0, 0, 0, 0, 0, 0, 0, 0, 0, 0, 0, 0, 0, 0, 0, 0, 0, 0, 0, 0, 0, 0, 0, 0, 0, 2, 0, 0, 0, 0, 0, 0, 0, 0, 0, 0, 0, 0, 0, 0, 0, 0, 0, 0, 0, 0, 0, 0, 0, 0, 0, 0, 0, 0, 0, 0, 0, 0, 0, 0, 0, 0, 0, 0, 0, 0, 0, 0, 0, 0, 0, 0, 0, 0, 0, 0, 0, 0, 0, 0, 0, 0, 0, 0, 0, 0, 0, 0, 0, 0, 0, 0, 0, 0, 0, 0, 2, 0, 0, 0, 0, 0, 0, 0, 0, 0, 0, 0, 0, 1, 1, 1, 2, 1, 1, 1, 1, 1, 1, 1, 1, 1, 1, 1, 1, 1, 1, 1, 1, 1, 1, 1, 1, 1, 1, 1, 1, 1, 1, 1, 1, 1, 1, 1, 1, 1, 1, 1, 1, 1, 1, 1, 1, 1, 1, 1, 1, 1, 1, 1, 1, 1, 1, 1, 1, 1, 1, 1, 1, 1, 1, 1, 1, 1, 1, 1, 1, 1, 1, 1, 1, 1, 1, 1, 1, 1, 1, 1, 1, 2, 2, 2, 2, 2, 2, 2, 2, 2, 2, 2, 2, 2, 2, 2, 2, 2, 2, 2, 2, 2, 2, 2, 2, 2, 2])
_uv = me_icosphere_001.uv_layers.new(name='UVMap')
_uv.uv.foreach_set('vector', [0.1818, 0.0, 0.2273, 0.07873, 0.1364, 0.07873, 0.2727, 0.1575, 0.3182, 0.07873, 0.3636, 0.1575, 0.9091, 0.0, 0.9545, 0.07873, 0.8636, 0.07873, 0.7273, 0.0, 0.7727, 0.07873, 0.6818, 0.07873, 0.5455, 0.0, 0.5909, 0.07873, 0.5, 0.07873, 0.2727, 0.1575, 0.3636, 0.1575, 0.3182, 0.2362, 0.09091, 0.1575, 0.1818, 0.1575, 0.1364, 0.2362, 0.8182, 0.1575, 0.9091, 0.1575, 0.8636, 0.2362, 0.6364, 0.1575, 0.7273, 0.1575, 0.6818, 0.2362, 0.4545, 0.1575, 0.5455, 0.1575, 0.5, 0.2362, 0.2727, 0.1575, 0.3182, 0.2362, 0.2273, 0.2362, 0.09091, 0.1575, 0.1364, 0.2362, 0.04546, 0.2362, 0.8182, 0.1575, 0.8636, 0.2362, 0.7727, 0.2362, 0.6364, 0.1575, 0.6818, 0.2362, 0.5909, 0.2362, 0.4545, 0.1575, 0.5, 0.2362, 0.4091, 0.2362, 0.1818, 0.3149, 0.2727, 0.3149, 0.2273, 0.3937, 0.0, 0.3149, 0.09091, 0.3149, 0.04546, 0.3937, 0.7273, 0.3149, 0.8182, 0.3149, 0.7727, 0.3937, 0.5455, 0.3149, 0.6364, 0.3149, 0.5909, 0.3937, 0.3636, 0.3149, 0.4545, 0.3149, 0.4091, 0.3937, 0.4091, 0.3937, 0.5, 0.3937, 0.4545, 0.4724, 0.4091, 0.3937, 0.4545, 0.3149, 0.5, 0.3937, 0.4545, 0.3149, 0.5455, 0.3149, 0.5, 0.3937, 0.5909, 0.3937, 0.6818, 0.3937, 0.6364, 0.4724, 0.5909, 0.3937, 0.6364, 0.3149, 0.6818, 0.3937, 0.6364, 0.3149, 0.7273, 0.3149, 0.6818, 0.3937, 0.7727, 0.3937, 0.8636, 0.3937, 0.8182, 0.4724, 0.7727, 0.3937, 0.8182, 0.3149, 0.8636, 0.3937, 0.8182, 0.3149, 0.9091, 0.3149, 0.8636, 0.3937, 0.04546, 0.3937, 0.1364, 0.3937, 0.09091, 0.4724, 0.04546, 0.3937, 0.09091, 0.3149, 0.1364, 0.3937, 0.09091, 0.3149, 0.1818, 0.3149, 0.1364, 0.3937, 0.2273, 0.3937, 0.3182, 0.3937, 0.2727, 0.4724, 0.2273, 0.3937, 0.2727, 0.3149, 0.3182, 0.3937, 0.2727, 0.3149, 0.3636, 0.3149, 0.3182, 0.3937, 0.4091, 0.2362, 0.4545, 0.3149, 0.3636, 0.3149, 0.4091, 0.2362, 0.5, 0.2362, 0.4545, 0.3149, 0.5, 0.2362, 0.5455, 0.3149, 0.4545, 0.3149, 0.5909, 0.2362, 0.6364, 0.3149, 0.5455, 0.3149, 0.5909, 0.2362, 0.6818, 0.2362, 0.6364, 0.3149, 0.6818, 0.2362, 0.7273, 0.3149, 0.6364, 0.3149, 0.7727, 0.2362, 0.8182, 0.3149, 0.7273, 0.3149, 0.7727, 0.2362, 0.8636, 0.2362, 0.8182, 0.3149, 0.8636, 0.2362, 0.9091, 0.3149, 0.8182, 0.3149, 0.04546, 0.2362, 0.09091, 0.3149, 0.0, 0.3149, 0.04546, 0.2362, 0.1364, 0.2362, 0.09091, 0.3149, 0.1364, 0.2362, 0.1818, 0.3149, 0.09091, 0.3149, 0.2273, 0.2362, 0.2727, 0.3149, 0.1818, 0.3149, 0.2273, 0.2362, 0.3182, 0.2362, 0.2727, 0.3149, 0.3182, 0.2362, 0.3636, 0.3149, 0.2727, 0.3149, 0.5, 0.2362, 0.5909, 0.2362, 0.5455, 0.3149, 0.5, 0.2362, 0.5455, 0.1575, 0.5909, 0.2362, 0.5455, 0.1575, 0.6364, 0.1575, 0.5909, 0.2362, 0.6818, 0.2362, 0.7727, 0.2362, 0.7273, 0.3149, 0.6818, 0.2362, 0.7273, 0.1575, 0.7727, 0.2362, 0.7273, 0.1575, 0.8182, 0.1575, 0.7727, 0.2362, 0.8636, 0.2362, 0.9545, 0.2362, 0.9091, 0.3149, 0.8636, 0.2362, 0.9091, 0.1575, 0.9545, 0.2362, 0.9091, 0.1575, 1.0, 0.1575, 0.9545, 0.2362, 0.1364, 0.2362, 0.2273, 0.2362, 0.1818, 0.3149, 0.1364, 0.2362, 0.1818, 0.1575, 0.2273, 0.2362, 0.1818, 0.1575, 0.2727, 0.1575, 0.2273, 0.2362, 0.3182, 0.2362, 0.4091, 0.2362, 0.3636, 0.3149, 0.3182, 0.2362, 0.3636, 0.1575, 0.4091, 0.2362, 0.3636, 0.1575, 0.4545, 0.1575, 0.4091, 0.2362, 0.5, 0.07873, 0.5455, 0.1575, 0.4545, 0.1575, 0.5, 0.07873, 0.5909, 0.07873, 0.5455, 0.1575, 0.5909, 0.07873, 0.6364, 0.1575, 0.5455, 0.1575, 0.6818, 0.07873, 0.7273, 0.1575, 0.6364, 0.1575, 0.6818, 0.07873, 0.7727, 0.07873, 0.7273, 0.1575, 0.7727, 0.07873, 0.8182, 0.1575, 0.7273, 0.1575, 0.8636, 0.07873, 0.9091, 0.1575, 0.8182, 0.1575, 0.8636, 0.07873, 0.9545, 0.07873, 0.9091, 0.1575, 0.9545, 0.07873, 1.0, 0.1575, 0.9091, 0.1575, 0.3636, 0.1575, 0.4091, 0.07873, 0.4545, 0.1575, 0.3636, 0.1575, 0.3182, 0.07873, 0.4091, 0.07873, 0.3182, 0.07873, 0.3636, 0.0, 0.4091, 0.07873, 0.1364, 0.07873, 0.1818, 0.1575, 0.09091, 0.1575, 0.1364, 0.07873, 0.2273, 0.07873, 0.1818, 0.1575, 0.2273, 0.07873, 0.2727, 0.1575, 0.1818, 0.1575, 0.1818, 0.0, 0.2273, 0.07873, 0.1364, 0.07873, 0.2727, 0.1575, 0.3182, 0.07873, 0.3636, 0.1575, 0.9091, 0.0, 0.9545, 0.07873, 0.8636, 0.07873, 0.7273, 0.0, 0.7727, 0.07873, 0.6818, 0.07873, 0.5455, 0.1575, 0.5909, 0.07873, 0.5909, 0.07873, 0.5455, 0.1575, 0.2727, 0.1575, 0.3636, 0.1575, 0.3182, 0.2362, 0.09091, 0.1575, 0.1818, 0.1575, 0.1364, 0.2362, 0.8182, 0.1575, 0.9091, 0.1575, 0.8636, 0.2362, 0.6364, 0.1575, 0.7273, 0.1575, 0.6818, 0.2362, 0.4545, 0.1575, 0.5455, 0.1575, 0.5, 0.2362, 0.2727, 0.1575, 0.3182, 0.2362, 0.2273, 0.2362, 0.09091, 0.1575, 0.1364, 0.2362, 0.04546, 0.2362, 0.8182, 0.1575, 0.8636, 0.2362, 0.7727, 0.2362, 0.6364, 0.1575, 0.6818, 0.2362, 0.5909, 0.2362, 0.4545, 0.1575, 0.5, 0.2362, 0.4091, 0.2362, 0.1818, 0.3149, 0.2727, 0.3149, 0.2273, 0.3937, 0.0, 0.3149, 0.09091, 0.3149, 0.04546, 0.3937, 0.7273, 0.3149, 0.8182, 0.3149, 0.7727, 0.3937, 0.5455, 0.3149, 0.6364, 0.3149, 0.5909, 0.3937, 0.3636, 0.3149, 0.4545, 0.3149, 0.4091, 0.3937, 0.4091, 0.3937, 0.5, 0.3937, 0.4545, 0.4724, 0.4091, 0.3937, 0.4545, 0.3149, 0.5, 0.3937, 0.4545, 0.3149, 0.5455, 0.3149, 0.5, 0.3937, 0.5909, 0.3937, 0.6818, 0.3937, 0.6364, 0.4724, 0.5909, 0.3937, 0.6364, 0.3149, 0.6818, 0.3937, 0.6364, 0.3149, 0.7273, 0.3149, 0.6818, 0.3937, 0.7727, 0.3937, 0.8636, 0.3937, 0.8182, 0.4724, 0.7727, 0.3937, 0.8182, 0.3149, 0.8636, 0.3937, 0.8182, 0.3149, 0.9091, 0.3149, 0.8636, 0.3937, 0.04546, 0.3937, 0.1364, 0.3937, 0.09091, 0.4724, 0.04546, 0.3937, 0.09091, 0.3149, 0.1364, 0.3937, 0.09091, 0.3149, 0.1818, 0.3149, 0.1364, 0.3937, 0.2273, 0.3937, 0.3182, 0.3937, 0.2727, 0.4724, 0.2273, 0.3937, 0.2727, 0.3149, 0.3182, 0.3937, 0.2727, 0.3149, 0.3636, 0.3149, 0.3182, 0.3937, 0.4091, 0.2362, 0.4545, 0.3149, 0.3636, 0.3149, 0.4091, 0.2362, 0.5, 0.2362, 0.4545, 0.3149, 0.5, 0.2362, 0.5455, 0.3149, 0.4545, 0.3149, 0.5909, 0.2362, 0.6364, 0.3149, 0.5455, 0.3149, 0.5909, 0.2362, 0.6818, 0.2362, 0.6364, 0.3149, 0.6818, 0.2362, 0.7273, 0.3149, 0.6364, 0.3149, 0.7727, 0.2362, 0.8182, 0.3149, 0.7273, 0.3149, 0.7727, 0.2362, 0.8636, 0.2362, 0.8182, 0.3149, 0.8636, 0.2362, 0.9091, 0.3149, 0.8182, 0.3149, 0.04546, 0.2362, 0.09091, 0.3149, 0.0, 0.3149, 0.04546, 0.2362, 0.1364, 0.2362, 0.09091, 0.3149, 0.1364, 0.2362, 0.1818, 0.3149, 0.09091, 0.3149, 0.2273, 0.2362, 0.2727, 0.3149, 0.1818, 0.3149, 0.2273, 0.2362, 0.3182, 0.2362, 0.2727, 0.3149, 0.3182, 0.2362, 0.3636, 0.3149, 0.2727, 0.3149, 0.5, 0.2362, 0.5909, 0.2362, 0.5455, 0.3149, 0.5, 0.2362, 0.5455, 0.1575, 0.5909, 0.2362, 0.5455, 0.1575, 0.6364, 0.1575, 0.5909, 0.2362, 0.6818, 0.2362, 0.7727, 0.2362, 0.7273, 0.3149, 0.6818, 0.2362, 0.7273, 0.1575, 0.7727, 0.2362, 0.7273, 0.1575, 0.8182, 0.1575, 0.7727, 0.2362, 0.8636, 0.2362, 0.9545, 0.2362, 0.9091, 0.3149, 0.8636, 0.2362, 0.9091, 0.1575, 0.9545, 0.2362, 0.9091, 0.1575, 1.0, 0.1575, 0.9545, 0.2362, 0.1364, 0.2362, 0.2273, 0.2362, 0.1818, 0.3149, 0.1364, 0.2362, 0.1818, 0.1575, 0.2273, 0.2362, 0.1818, 0.1575, 0.2727, 0.1575, 0.2273, 0.2362, 0.3182, 0.2362, 0.4091, 0.2362, 0.3636, 0.3149, 0.3182, 0.2362, 0.3636, 0.1575, 0.4091, 0.2362, 0.3636, 0.1575, 0.4545, 0.1575, 0.4091, 0.2362, 0.5, 0.07873, 0.5455, 0.1575, 0.4545, 0.1575, 0.5, 0.07873, 0.5909, 0.07873, 0.5455, 0.1575, 0.5909, 0.07873, 0.6364, 0.1575, 0.5455, 0.1575, 0.6818, 0.07873, 0.7273, 0.1575, 0.6364, 0.1575, 0.6818, 0.07873, 0.7727, 0.07873, 0.7273, 0.1575, 0.7727, 0.07873, 0.8182, 0.1575, 0.7273, 0.1575, 0.8636, 0.07873, 0.9091, 0.1575, 0.8182, 0.1575, 0.8636, 0.07873, 0.9545, 0.07873, 0.9091, 0.1575, 0.9545, 0.07873, 1.0, 0.1575, 0.9091, 0.1575, 0.3636, 0.1575, 0.4091, 0.07873, 0.4545, 0.1575, 0.3636, 0.1575, 0.3182, 0.07873, 0.4091, 0.07873, 0.3182, 0.07873, 0.3636, 0.0, 0.4091, 0.07873, 0.1364, 0.07873, 0.1818, 0.1575, 0.09091, 0.1575, 0.1364, 0.07873, 0.2273, 0.07873, 0.1818, 0.1575, 0.2273, 0.07873, 0.2727, 0.1575, 0.1818, 0.1575, 0.1818, 0.0, 0.2273, 0.07873, 0.1364, 0.07873, 0.2727, 0.1575, 0.3182, 0.07873, 0.3636, 0.1575, 0.9091, 0.0, 0.9545, 0.07873, 0.8636, 0.07873, 0.7273, 0.0, 0.7727, 0.07873, 0.6818, 0.07873, 0.5455, 0.0, 0.5909, 0.07873, 0.5, 0.07873, 0.2727, 0.1575, 0.3636, 0.1575, 0.3182, 0.2362, 0.09091, 0.1575, 0.1818, 0.1575, 0.1364, 0.2362, 0.8182, 0.1575, 0.9091, 0.1575, 0.8636, 0.2362, 0.6364, 0.1575, 0.7273, 0.1575, 0.6818, 0.2362, 0.4545, 0.1575, 0.5455, 0.1575, 0.5, 0.2362, 0.2727, 0.1575, 0.3182, 0.2362, 0.2273, 0.2362, 0.09091, 0.1575, 0.1364, 0.2362, 0.04546, 0.2362, 0.8182, 0.1575, 0.8636, 0.2362, 0.7727, 0.2362, 0.6364, 0.1575, 0.6818, 0.2362, 0.5909, 0.2362, 0.4545, 0.1575, 0.5, 0.2362, 0.4091, 0.2362, 0.1818, 0.3149, 0.2727, 0.3149, 0.2273, 0.3937, 0.0, 0.3149, 0.09091, 0.3149, 0.04546, 0.3937, 0.7273, 0.3149, 0.8182, 0.3149, 0.7727, 0.3937, 0.5455, 0.3149, 0.6364, 0.3149, 0.5909, 0.3937, 0.3636, 0.3149, 0.4545, 0.3149, 0.4091, 0.3937, 0.4091, 0.3937, 0.5, 0.3937, 0.4545, 0.4724, 0.4091, 0.3937, 0.4545, 0.3149, 0.5, 0.3937, 0.4545, 0.3149, 0.5455, 0.3149, 0.5, 0.3937, 0.5909, 0.3937, 0.6818, 0.3937, 0.6364, 0.4724, 0.5909, 0.3937, 0.6364, 0.3149, 0.6818, 0.3937, 0.6364, 0.3149, 0.7273, 0.3149, 0.6818, 0.3937, 0.7727, 0.3937, 0.8636, 0.3937, 0.8182, 0.4724, 0.7727, 0.3937, 0.8182, 0.3149, 0.8636, 0.3937, 0.8182, 0.3149, 0.9091, 0.3149, 0.8636, 0.3937, 0.04546, 0.3937, 0.1364, 0.3937, 0.09091, 0.4724, 0.04546, 0.3937, 0.09091, 0.3149, 0.1364, 0.3937, 0.09091, 0.3149, 0.1818, 0.3149, 0.1364, 0.3937, 0.2273, 0.3937, 0.3182, 0.3937, 0.2727, 0.4724, 0.2273, 0.3937, 0.2727, 0.3149, 0.3182, 0.3937, 0.2727, 0.3149, 0.3636, 0.3149, 0.3182, 0.3937, 0.4091, 0.2362, 0.4545, 0.3149, 0.3636, 0.3149, 0.4091, 0.2362, 0.5, 0.2362, 0.4545, 0.3149, 0.5, 0.2362, 0.5455, 0.3149, 0.4545, 0.3149, 0.5909, 0.2362, 0.6364, 0.3149, 0.5455, 0.3149, 0.5909, 0.2362, 0.6818, 0.2362, 0.6364, 0.3149, 0.6818, 0.2362, 0.7273, 0.3149, 0.6364, 0.3149, 0.7727, 0.2362, 0.8182, 0.3149, 0.7273, 0.3149, 0.7727, 0.2362, 0.8636, 0.2362, 0.8182, 0.3149, 0.8636, 0.2362, 0.9091, 0.3149, 0.8182, 0.3149, 0.04546, 0.2362, 0.09091, 0.3149, 0.0, 0.3149, 0.04546, 0.2362, 0.1364, 0.2362, 0.09091, 0.3149, 0.1364, 0.2362, 0.1818, 0.3149, 0.09091, 0.3149, 0.2273, 0.2362, 0.2727, 0.3149, 0.1818, 0.3149, 0.2273, 0.2362, 0.3182, 0.2362, 0.2727, 0.3149, 0.3182, 0.2362, 0.3636, 0.3149, 0.2727, 0.3149, 0.5, 0.2362, 0.5909, 0.2362, 0.5455, 0.3149, 0.5, 0.2362, 0.5455, 0.1575, 0.5909, 0.2362, 0.5455, 0.1575, 0.6364, 0.1575, 0.5909, 0.2362, 0.6818, 0.2362, 0.7727, 0.2362, 0.7273, 0.3149, 0.6818, 0.2362, 0.7273, 0.1575, 0.7727, 0.2362, 0.7273, 0.1575, 0.8182, 0.1575, 0.7727, 0.2362, 0.8636, 0.2362, 0.9545, 0.2362, 0.9091, 0.3149, 0.8636, 0.2362, 0.9091, 0.1575, 0.9545, 0.2362, 0.9091, 0.1575, 1.0, 0.1575, 0.9545, 0.2362, 0.1364, 0.2362, 0.2273, 0.2362, 0.1818, 0.3149, 0.1364, 0.2362, 0.1818, 0.1575, 0.2273, 0.2362, 0.1818, 0.1575, 0.2727, 0.1575, 0.2273, 0.2362, 0.3182, 0.2362, 0.4091, 0.2362, 0.3636, 0.3149, 0.3182, 0.2362, 0.3636, 0.1575, 0.4091, 0.2362, 0.3636, 0.1575, 0.4545, 0.1575, 0.4091, 0.2362, 0.5, 0.07873, 0.5455, 0.1575, 0.4545, 0.1575, 0.5, 0.07873, 0.5909, 0.07873, 0.5455, 0.1575, 0.5909, 0.07873, 0.6364, 0.1575, 0.5455, 0.1575, 0.6818, 0.07873, 0.7273, 0.1575, 0.6364, 0.1575, 0.6818, 0.07873, 0.7727, 0.07873, 0.7273, 0.1575, 0.7727, 0.07873, 0.8182, 0.1575, 0.7273, 0.1575, 0.8636, 0.07873, 0.9091, 0.1575, 0.8182, 0.1575, 0.8636, 0.07873, 0.9545, 0.07873, 0.9091, 0.1575, 0.9545, 0.07873, 1.0, 0.1575, 0.9091, 0.1575, 0.3636, 0.1575, 0.4091, 0.07873, 0.4545, 0.1575, 0.3636, 0.1575, 0.3182, 0.07873, 0.4091, 0.07873, 0.4091, 0.07873, 0.3636, 0.0, 0.3636, 0.0, 0.4091, 0.07873, 0.1364, 0.07873, 0.1818, 0.1575, 0.09091, 0.1575, 0.1364, 0.07873, 0.2273, 0.07873, 0.1818, 0.1575, 0.2273, 0.07873, 0.2727, 0.1575, 0.1818, 0.1575, 0.1818, 0.0, 0.2273, 0.07873, 0.1364, 0.07873, 0.2727, 0.1575, 0.3182, 0.07873, 0.3636, 0.1575, 0.9091, 0.0, 0.9545, 0.07873, 0.8636, 0.07873, 0.7273, 0.0, 0.7727, 0.07873, 0.6818, 0.07873, 0.5455, 0.0, 0.5909, 0.07873, 0.5, 0.07873, 0.2727, 0.1575, 0.3636, 0.1575, 0.3182, 0.2362, 0.09091, 0.1575, 0.1818, 0.1575, 0.1364, 0.2362, 0.8182, 0.1575, 0.9091, 0.1575, 0.8636, 0.2362, 0.6364, 0.1575, 0.7273, 0.1575, 0.6818, 0.2362, 0.4545, 0.1575, 0.5455, 0.1575, 0.5, 0.2362, 0.2727, 0.1575, 0.3182, 0.2362, 0.2273, 0.2362, 0.09091, 0.1575, 0.1364, 0.2362, 0.04546, 0.2362, 0.8182, 0.1575, 0.8636, 0.2362, 0.7727, 0.2362, 0.6364, 0.1575, 0.6818, 0.2362, 0.5909, 0.2362, 0.4545, 0.1575, 0.5, 0.2362, 0.4091, 0.2362, 0.1818, 0.3149, 0.2727, 0.3149, 0.2273, 0.3937, 0.0, 0.3149, 0.09091, 0.3149, 0.04546, 0.3937, 0.7273, 0.3149, 0.8182, 0.3149, 0.7727, 0.3937, 0.5455, 0.3149, 0.6364, 0.3149, 0.5909, 0.3937, 0.3636, 0.3149, 0.4545, 0.3149, 0.4091, 0.3937, 0.4091, 0.3937, 0.5, 0.3937, 0.4545, 0.4724, 0.4091, 0.3937, 0.4545, 0.3149, 0.5, 0.3937, 0.4545, 0.3149, 0.5455, 0.3149, 0.5, 0.3937, 0.5909, 0.3937, 0.6818, 0.3937, 0.6364, 0.4724, 0.5909, 0.3937, 0.6364, 0.3149, 0.6818, 0.3937, 0.6364, 0.3149, 0.7273, 0.3149, 0.6818, 0.3937, 0.7727, 0.3937, 0.8636, 0.3937, 0.8182, 0.4724, 0.7727, 0.3937, 0.8182, 0.3149, 0.8636, 0.3937, 0.8182, 0.3149, 0.9091, 0.3149, 0.8636, 0.3937, 0.04546, 0.3937, 0.1364, 0.3937, 0.09091, 0.4724, 0.04546, 0.3937, 0.09091, 0.3149, 0.1364, 0.3937, 0.09091, 0.3149, 0.1818, 0.3149, 0.1364, 0.3937, 0.2273, 0.3937, 0.3182, 0.3937, 0.2727, 0.4724, 0.2273, 0.3937, 0.2727, 0.3149, 0.3182, 0.3937, 0.2727, 0.3149, 0.3636, 0.3149, 0.3182, 0.3937, 0.4091, 0.2362, 0.4545, 0.3149, 0.3636, 0.3149, 0.4091, 0.2362, 0.5, 0.2362, 0.4545, 0.3149, 0.5, 0.2362, 0.5455, 0.3149, 0.4545, 0.3149, 0.5909, 0.2362, 0.6364, 0.3149, 0.5455, 0.3149, 0.5909, 0.2362, 0.6818, 0.2362, 0.6364, 0.3149, 0.6818, 0.2362, 0.7273, 0.3149, 0.6364, 0.3149, 0.7727, 0.2362, 0.8182, 0.3149, 0.7273, 0.3149, 0.7727, 0.2362, 0.8636, 0.2362, 0.8182, 0.3149, 0.8636, 0.2362, 0.9091, 0.3149, 0.8182, 0.3149, 0.04546, 0.2362, 0.09091, 0.3149, 0.0, 0.3149, 0.04546, 0.2362, 0.1364, 0.2362, 0.09091, 0.3149, 0.1364, 0.2362, 0.1818, 0.3149, 0.09091, 0.3149, 0.2273, 0.2362, 0.2727, 0.3149, 0.1818, 0.3149, 0.2273, 0.2362, 0.3182, 0.2362, 0.2727, 0.3149, 0.3182, 0.2362, 0.3636, 0.3149, 0.2727, 0.3149, 0.5, 0.2362, 0.5909, 0.2362, 0.5455, 0.3149, 0.5, 0.2362, 0.5455, 0.1575, 0.5909, 0.2362, 0.5455, 0.1575, 0.6364, 0.1575, 0.5909, 0.2362, 0.6818, 0.2362, 0.7727, 0.2362, 0.7273, 0.3149, 0.6818, 0.2362, 0.7273, 0.1575, 0.7727, 0.2362, 0.7273, 0.1575, 0.8182, 0.1575, 0.7727, 0.2362, 0.8636, 0.2362, 0.9545, 0.2362, 0.9091, 0.3149, 0.8636, 0.2362, 0.9091, 0.1575, 0.9545, 0.2362, 0.9091, 0.1575, 1.0, 0.1575, 0.9545, 0.2362, 0.1364, 0.2362, 0.2273, 0.2362, 0.1818, 0.3149, 0.1364, 0.2362, 0.1818, 0.1575, 0.2273, 0.2362, 0.1818, 0.1575, 0.2727, 0.1575, 0.2273, 0.2362, 0.3182, 0.2362, 0.4091, 0.2362, 0.3636, 0.3149, 0.3182, 0.2362, 0.3636, 0.1575, 0.4091, 0.2362, 0.3636, 0.1575, 0.4545, 0.1575, 0.4091, 0.2362, 0.5, 0.07873, 0.5455, 0.1575, 0.4545, 0.1575, 0.5, 0.07873, 0.5909, 0.07873, 0.5455, 0.1575, 0.5909, 0.07873, 0.5455, 0.0, 0.5455, 0.0, 0.5909, 0.07873, 0.6818, 0.07873, 0.7273, 0.1575, 0.6364, 0.1575, 0.6818, 0.07873, 0.7727, 0.07873, 0.7273, 0.1575, 0.7727, 0.07873, 0.8182, 0.1575, 0.7273, 0.1575, 0.8636, 0.07873, 0.9091, 0.1575, 0.8182, 0.1575, 0.8636, 0.07873, 0.9545, 0.07873, 0.9091, 0.1575, 0.9545, 0.07873, 1.0, 0.1575, 0.9091, 0.1575, 0.3636, 0.1575, 0.4091, 0.07873, 0.4545, 0.1575, 0.3636, 0.1575, 0.3182, 0.07873, 0.4091, 0.07873, 0.3182, 0.07873, 0.3636, 0.0, 0.4091, 0.07873, 0.1364, 0.07873, 0.1818, 0.1575, 0.09091, 0.1575, 0.1364, 0.07873, 0.2273, 0.07873, 0.1818, 0.1575, 0.2273, 0.07873, 0.2727, 0.1575, 0.1818, 0.1575, 0.1818, 0.0, 0.2273, 0.07873, 0.1364, 0.07873, 0.2727, 0.1575, 0.3182, 0.07873, 0.3636, 0.1575, 0.9091, 0.0, 0.9545, 0.07873, 0.8636, 0.07873, 0.7727, 0.07873, 0.6818, 0.07873, 0.6818, 0.07873, 0.7727, 0.07873, 0.5455, 0.0, 0.5909, 0.07873, 0.5, 0.07873, 0.2727, 0.1575, 0.3636, 0.1575, 0.3182, 0.2362, 0.09091, 0.1575, 0.1818, 0.1575, 0.1364, 0.2362, 0.8182, 0.1575, 0.9091, 0.1575, 0.8636, 0.2362, 0.6364, 0.1575, 0.7273, 0.1575, 0.6818, 0.2362, 0.4545, 0.1575, 0.5455, 0.1575, 0.5, 0.2362, 0.2727, 0.1575, 0.3182, 0.2362, 0.2273, 0.2362, 0.09091, 0.1575, 0.1364, 0.2362, 0.04546, 0.2362, 0.8182, 0.1575, 0.8636, 0.2362, 0.7727, 0.2362, 0.6364, 0.1575, 0.6818, 0.2362, 0.5909, 0.2362, 0.4545, 0.1575, 0.5, 0.2362, 0.4091, 0.2362, 0.1818, 0.3149, 0.2727, 0.3149, 0.2273, 0.3937, 0.0, 0.3149, 0.09091, 0.3149, 0.04546, 0.3937, 0.7273, 0.3149, 0.8182, 0.3149, 0.7727, 0.3937, 0.5455, 0.3149, 0.6364, 0.3149, 0.5909, 0.3937, 0.3636, 0.3149, 0.4545, 0.3149, 0.4091, 0.3937, 0.4091, 0.3937, 0.5, 0.3937, 0.4545, 0.4724, 0.4091, 0.3937, 0.4545, 0.3149, 0.5, 0.3937, 0.4545, 0.3149, 0.5455, 0.3149, 0.5, 0.3937, 0.5909, 0.3937, 0.6818, 0.3937, 0.6364, 0.4724, 0.5909, 0.3937, 0.6364, 0.3149, 0.6818, 0.3937, 0.6364, 0.3149, 0.7273, 0.3149, 0.6818, 0.3937, 0.7727, 0.3937, 0.8636, 0.3937, 0.8182, 0.4724, 0.7727, 0.3937, 0.8182, 0.3149, 0.8636, 0.3937, 0.8182, 0.3149, 0.9091, 0.3149, 0.8636, 0.3937, 0.04546, 0.3937, 0.1364, 0.3937, 0.09091, 0.4724, 0.04546, 0.3937, 0.09091, 0.3149, 0.1364, 0.3937, 0.09091, 0.3149, 0.1818, 0.3149, 0.1364, 0.3937, 0.2273, 0.3937, 0.3182, 0.3937, 0.2727, 0.4724, 0.2273, 0.3937, 0.2727, 0.3149, 0.3182, 0.3937, 0.2727, 0.3149, 0.3636, 0.3149, 0.3182, 0.3937, 0.4091, 0.2362, 0.4545, 0.3149, 0.3636, 0.3149, 0.4091, 0.2362, 0.5, 0.2362, 0.4545, 0.3149, 0.5, 0.2362, 0.5455, 0.3149, 0.4545, 0.3149, 0.5909, 0.2362, 0.6364, 0.3149, 0.5455, 0.3149, 0.5909, 0.2362, 0.6818, 0.2362, 0.6364, 0.3149, 0.6818, 0.2362, 0.7273, 0.3149, 0.6364, 0.3149, 0.7727, 0.2362, 0.8182, 0.3149, 0.7273, 0.3149, 0.7727, 0.2362, 0.8636, 0.2362, 0.8182, 0.3149, 0.8636, 0.2362, 0.9091, 0.3149, 0.8182, 0.3149, 0.04546, 0.2362, 0.09091, 0.3149, 0.0, 0.3149, 0.04546, 0.2362, 0.1364, 0.2362, 0.09091, 0.3149, 0.1364, 0.2362, 0.1818, 0.3149, 0.09091, 0.3149, 0.2273, 0.2362, 0.2727, 0.3149, 0.1818, 0.3149, 0.2273, 0.2362, 0.3182, 0.2362, 0.2727, 0.3149, 0.3182, 0.2362, 0.3636, 0.3149, 0.2727, 0.3149, 0.5, 0.2362, 0.5909, 0.2362, 0.5455, 0.3149, 0.5, 0.2362, 0.5455, 0.1575, 0.5909, 0.2362, 0.5455, 0.1575, 0.6364, 0.1575, 0.5909, 0.2362, 0.6818, 0.2362, 0.7727, 0.2362, 0.7273, 0.3149, 0.6818, 0.2362, 0.7273, 0.1575, 0.7727, 0.2362, 0.7273, 0.1575, 0.8182, 0.1575, 0.7727, 0.2362, 0.8636, 0.2362, 0.9545, 0.2362, 0.9091, 0.3149, 0.8636, 0.2362, 0.9091, 0.1575, 0.9545, 0.2362, 0.9091, 0.1575, 1.0, 0.1575, 0.9545, 0.2362, 0.1364, 0.2362, 0.2273, 0.2362, 0.1818, 0.3149, 0.1364, 0.2362, 0.1818, 0.1575, 0.2273, 0.2362, 0.1818, 0.1575, 0.2727, 0.1575, 0.2273, 0.2362, 0.3182, 0.2362, 0.4091, 0.2362, 0.3636, 0.3149, 0.3182, 0.2362, 0.3636, 0.1575, 0.4091, 0.2362, 0.3636, 0.1575, 0.4545, 0.1575, 0.4091, 0.2362, 0.5, 0.07873, 0.5455, 0.1575, 0.4545, 0.1575, 0.5, 0.07873, 0.5909, 0.07873, 0.5455, 0.1575, 0.5909, 0.07873, 0.6364, 0.1575, 0.5455, 0.1575, 0.6818, 0.07873, 0.7273, 0.1575, 0.6364, 0.1575, 0.6818, 0.07873, 0.7727, 0.07873, 0.7273, 0.1575, 0.7727, 0.07873, 0.8182, 0.1575, 0.7273, 0.1575, 0.8636, 0.07873, 0.9091, 0.1575, 0.8182, 0.1575, 0.8636, 0.07873, 0.9545, 0.07873, 0.9091, 0.1575, 0.9545, 0.07873, 1.0, 0.1575, 0.9091, 0.1575, 0.3636, 0.1575, 0.4091, 0.07873, 0.4545, 0.1575, 0.3636, 0.1575, 0.3182, 0.07873, 0.4091, 0.07873, 0.3182, 0.07873, 0.3636, 0.0, 0.4091, 0.07873, 0.1364, 0.07873, 0.1818, 0.1575, 0.09091, 0.1575, 0.1364, 0.07873, 0.2273, 0.07873, 0.1818, 0.1575, 0.2273, 0.07873, 0.2727, 0.1575, 0.1818, 0.1575, 0.5455, 0.0, 0.5909, 0.07873, 0.5, 0.07873, 0.3182, 0.07873, 0.3636, 0.0, 0.4091, 0.07873, 0.5909, 0.07873, 0.6364, 0.1575, 0.5455, 0.1575, 0.7273, 0.0, 0.7727, 0.07873, 0.6818, 0.07873, 0.7273, 0.0, 0.6818, 0.07873, 0.6818, 0.07873, 0.7273, 0.0, 0.6364, 0.1575, 0.5455, 0.1575, 0.5455, 0.1575, 0.6364, 0.1575, 0.5909, 0.07873, 0.5, 0.07873, 0.5, 0.07873, 0.5909, 0.07873, 0.5455, 0.0, 0.5, 0.07873, 0.5, 0.07873, 0.5455, 0.0, 0.9091, 0.0, 0.8636, 0.07873, 0.8636, 0.07873, 0.9091, 0.0, 0.2273, 0.07873, 0.1818, 0.0, 0.1818, 0.0, 0.2273, 0.07873, 0.4091, 0.07873, 0.3182, 0.07873, 0.3182, 0.07873, 0.4091, 0.07873, 0.6818, 0.07873, 0.6364, 0.1575, 0.6364, 0.1575, 0.6818, 0.07873, 0.5265, 0.07873, 0.5909, 0.07873, 0.5909, 0.07873, 0.5265, 0.07873, 0.5909, 0.07873, 0.5265, 0.07873, 0.5265, 0.07873, 0.5909, 0.07873, 0.5909, 0.07873, 0.5265, 0.07873, 0.5265, 0.07873, 0.5909, 0.07873, 0.5265, 0.07873, 0.5455, 0.0, 0.5455, 0.0, 0.5265, 0.07873, 0.5455, 0.0, 0.5909, 0.07873, 0.5909, 0.07873, 0.5455, 0.0, 0.5909, 0.07873, 0.5265, 0.07873, 0.5265, 0.07873, 0.5909, 0.07873, 0.5265, 0.07873, 0.5455, 0.0, 0.5455, 0.0, 0.5265, 0.07873, 0.5455, 0.0, 0.5909, 0.07873, 0.5909, 0.07873, 0.5455, 0.0, 0.5455, 0.0, 0.5909, 0.07873, 0.5265, 0.07873, 0.5265, 0.07873, 0.5455, 0.0, 0.5455, 0.0, 0.5265, 0.07873, 0.5455, 0.0, 0.5909, 0.07873, 0.5909, 0.07873, 0.5455, 0.0, 0.5455, 0.0, 0.5265, 0.07873, 0.5909, 0.07873, 0.5455, 0.0, 0.5265, 0.07873, 0.5265, 0.07873, 0.5455, 0.0, 0.5909, 0.07873, 0.5455, 0.0, 0.5455, 0.0, 0.5909, 0.07873])
me_icosphere_001.materials.append(mat_material_002)
me_icosphere_001.materials.append(mat_material_003)
me_icosphere_001.materials.append(mat_material_004)
me_icosphere_001.use_remesh_fix_poles = True
me_icosphere_001.use_remesh_preserve_attributes = False
me_icosphere_001.update()

# ---- objects
ob_cube = bpy.data.objects.new('Cube', me_cube)
ob_light = bpy.data.objects.new('Light', light_light)
ob_camera = bpy.data.objects.new('Camera', cam_camera)
ob_icosphere_001 = bpy.data.objects.new('Icosphere.001', me_icosphere_001)

# ---- transforms, parenting, visibility, modifiers, constraints
ob_cube.location = (0.0, 0.0, 0.0)
ob_cube.lock_rotations_4d = False
ob_cube.empty_display_type = 'ARROWS'
ob_cube.lineart.crease_threshold = 0.0
ob_light.location = (4.076, 1.005, 3.914)
ob_light.rotation_euler = (-0.8975, -0.5587, 3.083)
ob_light.lock_rotations_4d = False
ob_light.empty_display_type = 'ARROWS'
ob_light.color = (0.0, 0.0, 0.0, 0.0)
ob_light.lineart.crease_threshold = 0.0
ob_camera.location = (23.92, -24.23, 13.41)
ob_camera.rotation_euler = (1.194, 1.51e-06, 0.7749)
ob_camera.lock_rotations_4d = False
ob_camera.empty_display_type = 'ARROWS'
ob_camera.color = (0.0, 0.0, 0.0, 0.0)
ob_camera.display_type = 'WIRE'
ob_camera.lineart.crease_threshold = 0.0
ob_icosphere_001.location = (0.08648, -0.3574, 0.9417)
ob_icosphere_001.scale = (0.1346, 0.1346, 0.1346)

# ---- collection membership
col_collection.objects.link(ob_cube)
col_collection.objects.link(ob_light)
col_collection.objects.link(ob_camera)
col_collection.objects.link(ob_icosphere_001)

# ---- scene / render settings (as saved in the file)
scene.camera = ob_camera
scene.frame_start = 1; scene.frame_end = 250; scene.frame_set(1)
scene.render.engine = 'CYCLES'
scene.cycles.sampling_pattern = 'TABULATED_SOBOL'
scene.cycles.use_light_tree = False
scene.view_settings.view_transform = 'Filmic'
bpy.context.view_layer.update()
